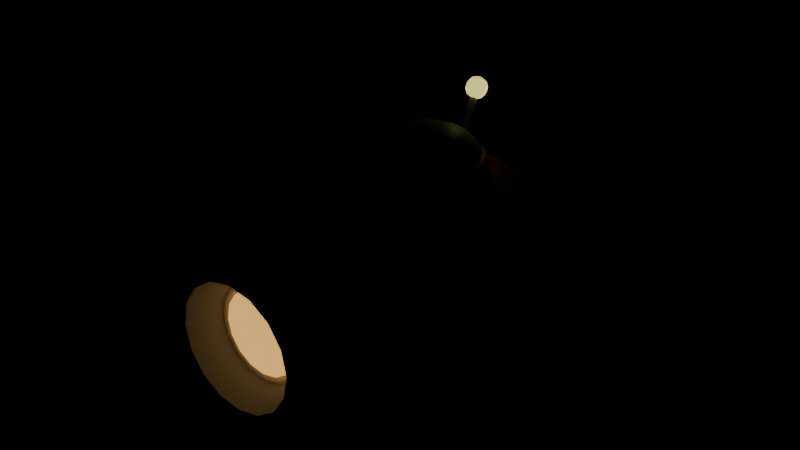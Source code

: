 # Source: nave.blend  (saved by Blender 5.2.45; exported with 4.5.12 LTS)
import bpy
from mathutils import Matrix  # noqa: F401  (used for matrix-valued properties, if any)

bpy.ops.wm.read_factory_settings(use_empty=True)
scene = bpy.context.scene
scene.name = 'Scene'

# ---- materials (node trees are filled in below, after node groups)
mat_crema = bpy.data.materials.new('Crema')
mat_crema.diffuse_color = (0.96, 0.92, 0.82, 1.0)
mat_rojo = bpy.data.materials.new('Rojo')
mat_rojo.diffuse_color = (0.9, 0.22, 0.16, 1.0)
mat_vidrio = bpy.data.materials.new('Vidrio')
mat_vidrio.diffuse_color = (0.3, 0.85, 0.88, 1.0)
mat_metal = bpy.data.materials.new('Metal')
mat_metal.diffuse_color = (0.36, 0.38, 0.44, 1.0)
mat_foco = bpy.data.materials.new('Foco')
mat_foco.diffuse_color = (1.0, 0.86, 0.25, 1.0)
mat_fuego = bpy.data.materials.new('Fuego')
mat_fuego.diffuse_color = (1.0, 0.55, 0.15, 1.0)

# ---- material node trees
mat_crema.use_nodes = True; mat_crema.node_tree.nodes.clear()
_N = mat_crema.node_tree.nodes; _L = mat_crema.node_tree.links
n0 = _N.new('ShaderNodeBsdfPrincipled'); n0.name = 'Principled BSDF'; n0.location = (-200, 100)
n0.inputs[0].default_value = (0.96, 0.92, 0.82, 1.0)
n0.inputs[10].default_value = 0.005
n1 = _N.new('ShaderNodeOutputMaterial'); n1.name = 'Material Output'; n1.location = (200, 100)
_L.new(n0.outputs[0], n1.inputs[0])
n1.is_active_output = True
mat_rojo.use_nodes = True; mat_rojo.node_tree.nodes.clear()
_N = mat_rojo.node_tree.nodes; _L = mat_rojo.node_tree.links
n0 = _N.new('ShaderNodeBsdfPrincipled'); n0.name = 'Principled BSDF'; n0.location = (-200, 100)
n0.inputs[0].default_value = (0.9, 0.22, 0.16, 1.0)
n0.inputs[10].default_value = 0.005
n1 = _N.new('ShaderNodeOutputMaterial'); n1.name = 'Material Output'; n1.location = (200, 100)
_L.new(n0.outputs[0], n1.inputs[0])
n1.is_active_output = True
mat_vidrio.use_nodes = True; mat_vidrio.node_tree.nodes.clear()
_N = mat_vidrio.node_tree.nodes; _L = mat_vidrio.node_tree.links
n0 = _N.new('ShaderNodeBsdfPrincipled'); n0.name = 'Principled BSDF'; n0.location = (-200, 100)
n0.inputs[0].default_value = (0.3, 0.85, 0.88, 1.0)
n0.inputs[10].default_value = 0.005
n1 = _N.new('ShaderNodeOutputMaterial'); n1.name = 'Material Output'; n1.location = (200, 100)
_L.new(n0.outputs[0], n1.inputs[0])
n1.is_active_output = True
mat_metal.use_nodes = True; mat_metal.node_tree.nodes.clear()
_N = mat_metal.node_tree.nodes; _L = mat_metal.node_tree.links
n0 = _N.new('ShaderNodeBsdfPrincipled'); n0.name = 'Principled BSDF'; n0.location = (-200, 100)
n0.inputs[0].default_value = (0.36, 0.38, 0.44, 1.0)
n0.inputs[10].default_value = 0.005
n1 = _N.new('ShaderNodeOutputMaterial'); n1.name = 'Material Output'; n1.location = (200, 100)
_L.new(n0.outputs[0], n1.inputs[0])
n1.is_active_output = True
mat_foco.use_nodes = True; mat_foco.node_tree.nodes.clear()
_N = mat_foco.node_tree.nodes; _L = mat_foco.node_tree.links
n0 = _N.new('ShaderNodeBsdfPrincipled'); n0.name = 'Principled BSDF'; n0.location = (-200, 100)
n0.inputs[0].default_value = (1.0, 0.86, 0.25, 1.0)
n0.inputs[10].default_value = 0.005
n0.inputs[27].default_value = (1.0, 0.86, 0.25, 1.0)
n0.inputs[28].default_value = 1.0
n1 = _N.new('ShaderNodeOutputMaterial'); n1.name = 'Material Output'; n1.location = (200, 100)
_L.new(n0.outputs[0], n1.inputs[0])
n1.is_active_output = True
mat_fuego.use_nodes = True; mat_fuego.node_tree.nodes.clear()
_N = mat_fuego.node_tree.nodes; _L = mat_fuego.node_tree.links
n0 = _N.new('ShaderNodeBsdfPrincipled'); n0.name = 'Principled BSDF'; n0.location = (-200, 100)
n0.inputs[0].default_value = (1.0, 0.55, 0.15, 1.0)
n0.inputs[10].default_value = 0.005
n0.inputs[27].default_value = (1.0, 0.55, 0.15, 1.0)
n0.inputs[28].default_value = 1.0
n1 = _N.new('ShaderNodeOutputMaterial'); n1.name = 'Material Output'; n1.location = (200, 100)
_L.new(n0.outputs[0], n1.inputs[0])
n1.is_active_output = True

# ---- meshes
me_nave = bpy.data.meshes.new('Nave')
me_nave.from_pydata([(0.3, -0.95, 0.0), (0.2898, -0.95, 0.07765), (0.2598, -0.95, 0.15), (0.2121, -0.95, 0.2121), (0.15, -0.95, 0.2598), (0.07765, -0.95, 0.2898), (1.837e-17, -0.95, 0.3), (-0.07765, -0.95, 0.2898), (-0.15, -0.95, 0.2598), (-0.2121, -0.95, 0.2121), (-0.2598, -0.95, 0.15), (-0.2898, -0.95, 0.07765), (-0.3, -0.95, 3.674e-17), (-0.2898, -0.95, -0.07765), (-0.2598, -0.95, -0.15), (-0.2121, -0.95, -0.2121), (-0.15, -0.95, -0.2598), (-0.07765, -0.95, -0.2898), (-5.511e-17, -0.95, -0.3), (0.07765, -0.95, -0.2898), (0.15, -0.95, -0.2598), (0.2121, -0.95, -0.2121), (0.2598, -0.95, -0.15), (0.2898, -0.95, -0.07765), (0.38, -0.92, 0.0), (0.3671, -0.92, 0.09835), (0.3291, -0.92, 0.19), (0.2687, -0.92, 0.2687), (0.19, -0.92, 0.3291), (0.09835, -0.92, 0.3671), (2.327e-17, -0.92, 0.38), (-0.09835, -0.92, 0.3671), (-0.19, -0.92, 0.3291), (-0.2687, -0.92, 0.2687), (-0.3291, -0.92, 0.19), (-0.3671, -0.92, 0.09835), (-0.38, -0.92, 4.654e-17), (-0.3671, -0.92, -0.09835), (-0.3291, -0.92, -0.19), (-0.2687, -0.92, -0.2687), (-0.19, -0.92, -0.3291), (-0.09835, -0.92, -0.3671), (-6.98e-17, -0.92, -0.38), (0.09835, -0.92, -0.3671), (0.19, -0.92, -0.3291), (0.2687, -0.92, -0.2687), (0.3291, -0.92, -0.19), (0.3671, -0.92, -0.09835), (0.46, -0.8, 0.0), (0.4443, -0.8, 0.1191), (0.3984, -0.8, 0.23), (0.3253, -0.8, 0.3253), (0.23, -0.8, 0.3984), (0.1191, -0.8, 0.4443), (2.817e-17, -0.8, 0.46), (-0.1191, -0.8, 0.4443), (-0.23, -0.8, 0.3984), (-0.3253, -0.8, 0.3253), (-0.3984, -0.8, 0.23), (-0.4443, -0.8, 0.1191), (-0.46, -0.8, 5.633e-17), (-0.4443, -0.8, -0.1191), (-0.3984, -0.8, -0.23), (-0.3253, -0.8, -0.3253), (-0.23, -0.8, -0.3984), (-0.1191, -0.8, -0.4443), (-8.45e-17, -0.8, -0.46), (0.1191, -0.8, -0.4443), (0.23, -0.8, -0.3984), (0.3253, -0.8, -0.3253), (0.3984, -0.8, -0.23), (0.4443, -0.8, -0.1191), (0.52, -0.6, 0.0), (0.5023, -0.6, 0.1346), (0.4503, -0.6, 0.26), (0.3677, -0.6, 0.3677), (0.26, -0.6, 0.4503), (0.1346, -0.6, 0.5023), (3.184e-17, -0.6, 0.52), (-0.1346, -0.6, 0.5023), (-0.26, -0.6, 0.4503), (-0.3677, -0.6, 0.3677), (-0.4503, -0.6, 0.26), (-0.5023, -0.6, 0.1346), (-0.52, -0.6, 6.368e-17), (-0.5023, -0.6, -0.1346), (-0.4503, -0.6, -0.26), (-0.3677, -0.6, -0.3677), (-0.26, -0.6, -0.4503), (-0.1346, -0.6, -0.5023), (-9.552e-17, -0.6, -0.52), (0.1346, -0.6, -0.5023), (0.26, -0.6, -0.4503), (0.3677, -0.6, -0.3677), (0.4503, -0.6, -0.26), (0.5023, -0.6, -0.1346), (0.54, -0.4, 0.0), (0.5216, -0.4, 0.1398), (0.4677, -0.4, 0.27), (0.3818, -0.4, 0.3818), (0.27, -0.4, 0.4677), (0.1398, -0.4, 0.5216), (3.307e-17, -0.4, 0.54), (-0.1398, -0.4, 0.5216), (-0.27, -0.4, 0.4677), (-0.3818, -0.4, 0.3818), (-0.4677, -0.4, 0.27), (-0.5216, -0.4, 0.1398), (-0.54, -0.4, 6.613e-17), (-0.5216, -0.4, -0.1398), (-0.4677, -0.4, -0.27), (-0.3818, -0.4, -0.3818), (-0.27, -0.4, -0.4677), (-0.1398, -0.4, -0.5216), (-9.92e-17, -0.4, -0.54), (0.1398, -0.4, -0.5216), (0.27, -0.4, -0.4677), (0.3818, -0.4, -0.3818), (0.4677, -0.4, -0.27), (0.5216, -0.4, -0.1398), (0.53, -0.2, 0.0), (0.5119, -0.2, 0.1372), (0.459, -0.2, 0.265), (0.3748, -0.2, 0.3748), (0.265, -0.2, 0.459), (0.1372, -0.2, 0.5119), (3.245e-17, -0.2, 0.53), (-0.1372, -0.2, 0.5119), (-0.265, -0.2, 0.459), (-0.3748, -0.2, 0.3748), (-0.459, -0.2, 0.265), (-0.5119, -0.2, 0.1372), (-0.53, -0.2, 6.491e-17), (-0.5119, -0.2, -0.1372), (-0.459, -0.2, -0.265), (-0.3748, -0.2, -0.3748), (-0.265, -0.2, -0.459), (-0.1372, -0.2, -0.5119), (-9.736e-17, -0.2, -0.53), (0.1372, -0.2, -0.5119), (0.265, -0.2, -0.459), (0.3748, -0.2, -0.3748), (0.459, -0.2, -0.265), (0.5119, -0.2, -0.1372), (0.5, 0.0, 0.0), (0.483, 0.0, 0.1294), (0.433, 0.0, 0.25), (0.3536, 0.0, 0.3536), (0.25, 0.0, 0.433), (0.1294, 0.0, 0.483), (3.062e-17, 0.0, 0.5), (-0.1294, 0.0, 0.483), (-0.25, 0.0, 0.433), (-0.3536, 0.0, 0.3536), (-0.433, 0.0, 0.25), (-0.483, 0.0, 0.1294), (-0.5, 0.0, 6.123e-17), (-0.483, 0.0, -0.1294), (-0.433, 0.0, -0.25), (-0.3536, 0.0, -0.3536), (-0.25, 0.0, -0.433), (-0.1294, 0.0, -0.483), (-9.185e-17, 0.0, -0.5), (0.1294, 0.0, -0.483), (0.25, 0.0, -0.433), (0.3536, 0.0, -0.3536), (0.433, 0.0, -0.25), (0.483, 0.0, -0.1294), (0.46, 0.2, 0.0), (0.4443, 0.2, 0.1191), (0.3984, 0.2, 0.23), (0.3253, 0.2, 0.3253), (0.23, 0.2, 0.3984), (0.1191, 0.2, 0.4443), (2.817e-17, 0.2, 0.46), (-0.1191, 0.2, 0.4443), (-0.23, 0.2, 0.3984), (-0.3253, 0.2, 0.3253), (-0.3984, 0.2, 0.23), (-0.4443, 0.2, 0.1191), (-0.46, 0.2, 5.633e-17), (-0.4443, 0.2, -0.1191), (-0.3984, 0.2, -0.23), (-0.3253, 0.2, -0.3253), (-0.23, 0.2, -0.3984), (-0.1191, 0.2, -0.4443), (-8.45e-17, 0.2, -0.46), (0.1191, 0.2, -0.4443), (0.23, 0.2, -0.3984), (0.3253, 0.2, -0.3253), (0.3984, 0.2, -0.23), (0.4443, 0.2, -0.1191), (0.4, 0.38, 0.0), (0.3864, 0.38, 0.1035), (0.3464, 0.38, 0.2), (0.2828, 0.38, 0.2828), (0.2, 0.38, 0.3464), (0.1035, 0.38, 0.3864), (2.449e-17, 0.38, 0.4), (-0.1035, 0.38, 0.3864), (-0.2, 0.38, 0.3464), (-0.2828, 0.38, 0.2828), (-0.3464, 0.38, 0.2), (-0.3864, 0.38, 0.1035), (-0.4, 0.38, 4.899e-17), (-0.3864, 0.38, -0.1035), (-0.3464, 0.38, -0.2), (-0.2828, 0.38, -0.2828), (-0.2, 0.38, -0.3464), (-0.1035, 0.38, -0.3864), (-7.348e-17, 0.38, -0.4), (0.1035, 0.38, -0.3864), (0.2, 0.38, -0.3464), (0.2828, 0.38, -0.2828), (0.3464, 0.38, -0.2), (0.3864, 0.38, -0.1035), (0.32, 0.55, 0.0), (0.3091, 0.55, 0.08282), (0.2771, 0.55, 0.16), (0.2263, 0.55, 0.2263), (0.16, 0.55, 0.2771), (0.08282, 0.55, 0.3091), (1.959e-17, 0.55, 0.32), (-0.08282, 0.55, 0.3091), (-0.16, 0.55, 0.2771), (-0.2263, 0.55, 0.2263), (-0.2771, 0.55, 0.16), (-0.3091, 0.55, 0.08282), (-0.32, 0.55, 3.919e-17), (-0.3091, 0.55, -0.08282), (-0.2771, 0.55, -0.16), (-0.2263, 0.55, -0.2263), (-0.16, 0.55, -0.2771), (-0.08282, 0.55, -0.3091), (-5.878e-17, 0.55, -0.32), (0.08282, 0.55, -0.3091), (0.16, 0.55, -0.2771), (0.2263, 0.55, -0.2263), (0.2771, 0.55, -0.16), (0.3091, 0.55, -0.08282), (0.23, 0.7, 0.0), (0.2222, 0.7, 0.05953), (0.1992, 0.7, 0.115), (0.1626, 0.7, 0.1626), (0.115, 0.7, 0.1992), (0.05953, 0.7, 0.2222), (1.408e-17, 0.7, 0.23), (-0.05953, 0.7, 0.2222), (-0.115, 0.7, 0.1992), (-0.1626, 0.7, 0.1626), (-0.1992, 0.7, 0.115), (-0.2222, 0.7, 0.05953), (-0.23, 0.7, 2.817e-17), (-0.2222, 0.7, -0.05953), (-0.1992, 0.7, -0.115), (-0.1626, 0.7, -0.1626), (-0.115, 0.7, -0.1992), (-0.05953, 0.7, -0.2222), (-4.225e-17, 0.7, -0.23), (0.05953, 0.7, -0.2222), (0.115, 0.7, -0.1992), (0.1626, 0.7, -0.1626), (0.1992, 0.7, -0.115), (0.2222, 0.7, -0.05953), (0.14, 0.82, 0.0), (0.1352, 0.82, 0.03623), (0.1212, 0.82, 0.07), (0.09899, 0.82, 0.09899), (0.07, 0.82, 0.1212), (0.03623, 0.82, 0.1352), (8.573e-18, 0.82, 0.14), (-0.03623, 0.82, 0.1352), (-0.07, 0.82, 0.1212), (-0.09899, 0.82, 0.09899), (-0.1212, 0.82, 0.07), (-0.1352, 0.82, 0.03623), (-0.14, 0.82, 1.715e-17), (-0.1352, 0.82, -0.03623), (-0.1212, 0.82, -0.07), (-0.09899, 0.82, -0.09899), (-0.07, 0.82, -0.1212), (-0.03623, 0.82, -0.1352), (-2.572e-17, 0.82, -0.14), (0.03623, 0.82, -0.1352), (0.07, 0.82, -0.1212), (0.09899, 0.82, -0.09899), (0.1212, 0.82, -0.07), (0.1352, 0.82, -0.03623), (0.06, 0.92, 0.0), (0.05796, 0.92, 0.01553), (0.05196, 0.92, 0.03), (0.04243, 0.92, 0.04243), (0.03, 0.92, 0.05196), (0.01553, 0.92, 0.05796), (3.674e-18, 0.92, 0.06), (-0.01553, 0.92, 0.05796), (-0.03, 0.92, 0.05196), (-0.04243, 0.92, 0.04243), (-0.05196, 0.92, 0.03), (-0.05796, 0.92, 0.01553), (-0.06, 0.92, 7.348e-18), (-0.05796, 0.92, -0.01553), (-0.05196, 0.92, -0.03), (-0.04243, 0.92, -0.04243), (-0.03, 0.92, -0.05196), (-0.01553, 0.92, -0.05796), (-1.102e-17, 0.92, -0.06), (0.01553, 0.92, -0.05796), (0.03, 0.92, -0.05196), (0.04243, 0.92, -0.04243), (0.05196, 0.92, -0.03), (0.05796, 0.92, -0.01553), (0.0, 0.97, 0.0), (0.0, -0.95, 0.0), (0.0, 0.1, 0.6), (-0.07803, 0.3401, 0.4503), (-0.08884, 0.3734, 0.4503), (0.0, 0.3772, 0.4765), (0.0, 0.4, 0.4), (0.0, 0.3772, 0.3235), (-0.09425, 0.3901, 0.42), (0.0, 0.2148, 0.2152), (0.0, 0.1, 0.2), (1.76e-17, 0.3875, 0.3897), (0.03954, 0.2061, 0.5848), (0.07306, 0.296, 0.5414), (0.09546, 0.3561, 0.4765), (0.1033, 0.3772, 0.4), (0.09546, 0.3561, 0.3235), (0.07306, 0.296, 0.2586), (0.03954, 0.2061, 0.2152), (1.546e-17, 0.3525, 0.3897), (1.439e-17, 0.335, 0.42), (0.07306, 0.1812, 0.5848), (0.135, 0.25, 0.5414), (0.1764, 0.296, 0.4765), (0.1909, 0.3121, 0.4), (0.1764, 0.296, 0.3235), (0.135, 0.25, 0.2586), (0.07306, 0.1812, 0.2152), (1.546e-17, 0.3525, 0.4503), (1.76e-17, 0.3875, 0.4503), (0.09546, 0.1439, 0.5848), (0.1764, 0.1812, 0.5414), (0.2305, 0.2061, 0.4765), (0.2494, 0.2148, 0.4), (0.2305, 0.2061, 0.3235), (0.1764, 0.1812, 0.2586), (0.09546, 0.1439, 0.2152), (1.868e-17, 0.405, 0.42), (0.08884, 0.3734, 0.3897), (0.1033, 0.1, 0.5848), (0.1909, 0.1, 0.5414), (0.2494, 0.1, 0.4765), (0.27, 0.1, 0.4), (0.2494, 0.1, 0.3235), (0.1909, 0.1, 0.2586), (0.1033, 0.1, 0.2152), (0.07803, 0.3401, 0.3897), (0.07262, 0.3235, 0.42), (0.09546, 0.05607, 0.5848), (0.1764, 0.01882, 0.5414), (0.2305, -0.006066, 0.4765), (0.2494, -0.01481, 0.4), (0.2305, -0.006066, 0.3235), (0.1764, 0.01882, 0.2586), (0.09546, 0.05607, 0.2152), (0.07803, 0.3401, 0.4503), (0.08884, 0.3734, 0.4503), (0.07306, 0.01882, 0.5848), (0.135, -0.05, 0.5414), (0.1764, -0.09598, 0.4765), (0.1909, -0.1121, 0.4), (0.1764, -0.09598, 0.3235), (0.135, -0.05, 0.2586), (0.07306, 0.01882, 0.2152), (0.09425, 0.3901, 0.42), (0.169, 0.3326, 0.3897), (0.03954, -0.006066, 0.5848), (0.07306, -0.09598, 0.5414), (0.09546, -0.1561, 0.4765), (0.1033, -0.1772, 0.4), (0.09546, -0.1561, 0.3235), (0.07306, -0.09598, 0.2586), (0.03954, -0.006066, 0.2152), (0.1484, 0.3043, 0.3897), (0.1381, 0.2901, 0.42), (-3.219e-08, -0.01481, 0.5848), (-6.035e-08, -0.1121, 0.5414), (-6.437e-08, -0.1772, 0.4765), (-9.656e-08, -0.2, 0.4), (-6.437e-08, -0.1772, 0.3235), (-6.035e-08, -0.1121, 0.2586), (-3.219e-08, -0.01481, 0.2152), (0.1484, 0.3043, 0.4503), (0.169, 0.3326, 0.4503), (-0.03954, -0.006066, 0.5848), (-0.07306, -0.09598, 0.5414), (-0.09546, -0.1561, 0.4765), (-0.1033, -0.1772, 0.4), (-0.09546, -0.1561, 0.3235), (-0.07306, -0.09598, 0.2586), (-0.03954, -0.006066, 0.2152), (0.1793, 0.3468, 0.42), (0.2326, 0.269, 0.3897), (-0.07306, 0.01882, 0.5848), (-0.135, -0.05, 0.5414), (-0.1764, -0.09598, 0.4765), (-0.1909, -0.1121, 0.4), (-0.1764, -0.09598, 0.3235), (-0.135, -0.05, 0.2586), (-0.07306, 0.01882, 0.2152), (0.2043, 0.2484, 0.3897), (0.1901, 0.2381, 0.42), (-0.09546, 0.05607, 0.5848), (-0.1764, 0.01882, 0.5414), (-0.2305, -0.006066, 0.4765), (-0.2494, -0.0148, 0.4), (-0.2305, -0.006066, 0.3235), (-0.1764, 0.01882, 0.2586), (-0.09546, 0.05607, 0.2152), (0.2043, 0.2484, 0.4503), (0.2326, 0.269, 0.4503), (-0.1033, 0.1, 0.5848), (-0.1909, 0.1, 0.5414), (-0.2494, 0.1, 0.4765), (-0.27, 0.1, 0.4), (-0.2494, 0.1, 0.3235), (-0.1909, 0.1, 0.2586), (-0.1033, 0.1, 0.2152), (0.2468, 0.2793, 0.42), (0.2734, 0.1888, 0.3897), (-0.09546, 0.1439, 0.5848), (-0.1764, 0.1812, 0.5414), (-0.2305, 0.2061, 0.4765), (-0.2494, 0.2148, 0.4), (-0.2305, 0.2061, 0.3235), (-0.1764, 0.1812, 0.2586), (-0.09546, 0.1439, 0.2152), (0.2401, 0.178, 0.3897), (0.2235, 0.1726, 0.42), (-0.07306, 0.1812, 0.5848), (-0.135, 0.25, 0.5414), (-0.1764, 0.296, 0.4765), (-0.1909, 0.3121, 0.4), (-0.1764, 0.296, 0.3235), (-0.135, 0.25, 0.2586), (-0.07306, 0.1812, 0.2152), (0.2401, 0.178, 0.4503), (0.2734, 0.1888, 0.4503), (-0.03954, 0.2061, 0.5848), (-0.07306, 0.296, 0.5414), (-0.09546, 0.3561, 0.4765), (-0.1033, 0.3772, 0.4), (-0.09546, 0.3561, 0.3235), (-0.07306, 0.296, 0.2586), (-0.03954, 0.2061, 0.2152), (0.2901, 0.1943, 0.42), (0.2875, 0.1, 0.3897), (6.437e-08, 0.2148, 0.5848), (1.207e-07, 0.3121, 0.5414), (0.2525, 0.1, 0.3897), (0.235, 0.1, 0.42), (0.2525, 0.1, 0.4503), (1.207e-07, 0.3121, 0.2586), (0.2875, 0.1, 0.4503), (0.305, 0.1, 0.42), (-0.07262, 0.3235, 0.42), (-0.07803, 0.3401, 0.3897), (-0.08884, 0.3734, 0.3897), (-0.1793, 0.3468, 0.42), (-0.169, 0.3326, 0.4503), (-0.1484, 0.3043, 0.4503), (-0.1381, 0.2901, 0.42), (-0.1484, 0.3043, 0.3897), (-0.169, 0.3326, 0.3897), (-0.2468, 0.2793, 0.42), (-0.2326, 0.269, 0.4503), (-0.2043, 0.2484, 0.4503), (-0.1901, 0.2381, 0.42), (-0.2043, 0.2484, 0.3897), (-0.2326, 0.269, 0.3897), (-0.2901, 0.1943, 0.42), (-0.2734, 0.1888, 0.4503), (-0.2401, 0.178, 0.4503), (-0.2235, 0.1726, 0.42), (-0.2401, 0.178, 0.3897), (-0.2734, 0.1888, 0.3897), (-0.305, 0.1, 0.42), (-0.2875, 0.1, 0.4503), (-0.2525, 0.1, 0.4503), (-0.235, 0.1, 0.42), (-0.2525, 0.1, 0.3897), (-0.2875, 0.1, 0.3897), (-0.2901, 0.00575, 0.42), (-0.2734, 0.01116, 0.4503), (-0.2401, 0.02197, 0.4503), (-0.2235, 0.02738, 0.42), (-0.2401, 0.02197, 0.3897), (-0.2734, 0.01116, 0.3897), (-0.2468, -0.07927, 0.42), (-0.2326, -0.06899, 0.4503), (-0.2043, -0.04842, 0.4503), (-0.1901, -0.03813, 0.42), (-0.2043, -0.04842, 0.3897), (-0.2326, -0.06899, 0.3897), (-0.1793, -0.1468, 0.42), (-0.169, -0.1326, 0.4503), (-0.1484, -0.1043, 0.4503), (-0.1381, -0.09012, 0.42), (-0.1484, -0.1043, 0.3897), (-0.169, -0.1326, 0.3897), (-0.09425, -0.1901, 0.42), (-0.08884, -0.1734, 0.4503), (-0.07803, -0.1401, 0.4503), (-0.07262, -0.1235, 0.42), (-0.07803, -0.1401, 0.3897), (-0.08884, -0.1734, 0.3897), (-5.603e-17, -0.205, 0.42), (-5.281e-17, -0.1875, 0.4503), (-4.638e-17, -0.1525, 0.4503), (-4.317e-17, -0.135, 0.42), (-4.638e-17, -0.1525, 0.3897), (-5.281e-17, -0.1875, 0.3897), (0.09425, -0.1901, 0.42), (0.08884, -0.1734, 0.4503), (0.07803, -0.1401, 0.4503), (0.07262, -0.1235, 0.42), (0.07803, -0.1401, 0.3897), (0.08884, -0.1734, 0.3897), (0.1793, -0.1468, 0.42), (0.169, -0.1326, 0.4503), (0.1484, -0.1043, 0.4503), (0.1381, -0.09012, 0.42), (0.1484, -0.1043, 0.3897), (0.169, -0.1326, 0.3897), (0.2468, -0.07927, 0.42), (0.2326, -0.06899, 0.4503), (0.2043, -0.04842, 0.4503), (0.1901, -0.03813, 0.42), (0.2043, -0.04842, 0.3897), (0.2326, -0.06899, 0.3897), (0.2901, 0.00575, 0.42), (0.2734, 0.01116, 0.4503), (0.2401, 0.02197, 0.4503), (0.2235, 0.02738, 0.42), (0.2401, 0.02197, 0.3897), (0.2734, 0.01116, 0.3897), (0.42, -0.75, -0.08), (0.42, 0.05, -0.08), (0.67, -0.15, -0.1425), (0.92, -0.55, -0.205), (0.97, -0.85, -0.2175), (0.82, -0.95, -0.18), (0.42, -0.75, -0.02), (0.42, 0.05, -0.02), (0.67, -0.15, -0.0825), (0.92, -0.55, -0.145), (0.97, -0.85, -0.1575), (0.82, -0.95, -0.12), (-0.82, -0.95, -0.18), (-0.97, -0.85, -0.2175), (-0.92, -0.55, -0.205), (-0.67, -0.15, -0.1425), (-0.42, 0.05, -0.08), (-0.42, -0.75, -0.08), (-0.82, -0.95, -0.12), (-0.97, -0.85, -0.1575), (-0.92, -0.55, -0.145), (-0.67, -0.15, -0.0825), (-0.42, 0.05, -0.02), (-0.42, -0.75, -0.02), (-0.03, -1.08, 0.8), (-0.03, -0.95, 0.85), (-0.03, -0.62, 0.6), (-0.03, -0.35, 0.4), (-0.03, -0.9, 0.4), (0.03, -1.08, 0.8), (0.03, -0.95, 0.85), (0.03, -0.62, 0.6), (0.03, -0.35, 0.4), (0.03, -0.9, 0.4), (0.0, 0.5175, 0.7176), (0.0, 0.49, 0.725), (0.0, 0.3687, 0.3674), (0.0, 0.5039, 0.6574), (0.01559, 0.3605, 0.3712), (0.01559, 0.4958, 0.6612), (0.01559, 0.3442, 0.3788), (0.01559, 0.4795, 0.6688), (0.0, 0.3361, 0.3826), (0.0, 0.4713, 0.6726), (-0.01559, 0.3442, 0.3788), (-0.01559, 0.4795, 0.6688), (-0.01559, 0.3605, 0.3712), (-0.01559, 0.4958, 0.6612), (-0.1414, -0.92, -0.1414), (0.0, 0.545, 0.67), (-0.1148, -1.14, -0.2772), (0.0, 0.5175, 0.6224), (0.0, 0.49, 0.615), (0.01945, 0.5094, 0.7176), (-0.07654, -0.92, -0.1848), (0.03368, 0.5237, 0.6975), (0.03889, 0.5289, 0.67), (0.03368, 0.5237, 0.6425), (0.01945, 0.5094, 0.6224), (0.0, -1.14, -0.3), (0.0275, 0.49, 0.7176), (0.0, -0.92, -0.2), (0.04763, 0.49, 0.6975), (0.055, 0.49, 0.67), (0.04763, 0.49, 0.6425), (0.0275, 0.49, 0.6224), (0.1148, -1.14, -0.2772), (0.01945, 0.4706, 0.7176), (0.07654, -0.92, -0.1848), (0.03368, 0.4563, 0.6975), (0.03889, 0.4511, 0.67), (0.03368, 0.4563, 0.6425), (0.01945, 0.4706, 0.6224), (0.2121, -1.14, -0.2121), (0.0, 0.4625, 0.7176), (0.1414, -0.92, -0.1414), (0.0, 0.4424, 0.6975), (0.0, 0.435, 0.67), (0.0, 0.4424, 0.6425), (0.0, 0.4625, 0.6224), (0.2772, -1.14, -0.1148), (-0.01945, 0.4706, 0.7176), (0.1848, -0.92, -0.07654), (-0.03368, 0.4563, 0.6975), (-0.03889, 0.4511, 0.67), (-0.03368, 0.4563, 0.6425), (-0.01945, 0.4706, 0.6224), (0.3, -1.14, 8.305e-09), (-0.0275, 0.49, 0.7176), (0.2, -0.92, -8.305e-09), (-0.04763, 0.49, 0.6975), (-0.055, 0.49, 0.67), (-0.04763, 0.49, 0.6425), (-0.0275, 0.49, 0.6224), (0.2772, -1.14, 0.1148), (-0.01945, 0.5094, 0.7176), (0.1848, -0.92, 0.07654), (-0.03368, 0.5237, 0.6975), (-0.03889, 0.5289, 0.67), (-0.03368, 0.5237, 0.6425), (-0.01945, 0.5094, 0.6224), (0.2121, -1.14, 0.2121), (0.1414, -0.92, 0.1414), (0.1148, -1.14, 0.2772), (0.0, 0.5376, 0.6975), (0.07654, -0.92, 0.1848), (0.0, 0.5376, 0.6425), (0.0, -1.14, 0.3), (0.0, -0.92, 0.2), (-0.2121, -1.14, -0.2121), (-0.1848, -0.92, -0.07654), (-0.2772, -1.14, -0.1148), (-0.2, -0.92, -8.305e-09), (-0.3, -1.14, 8.305e-09), (-0.1848, -0.92, 0.07654), (-0.2772, -1.14, 0.1148), (-0.1414, -0.92, 0.1414), (-0.2121, -1.14, 0.2121), (-0.07654, -0.92, 0.1848), (-0.1148, -1.14, 0.2772), (0.2, -0.99, 0.0), (0.1848, -0.99, 0.07654), (0.1414, -0.99, 0.1414), (0.07654, -0.99, 0.1848), (1.225e-17, -0.99, 0.2), (-0.07654, -0.99, 0.1848), (-0.1414, -0.99, 0.1414), (-0.1848, -0.99, 0.07654), (-0.2, -0.99, 2.449e-17), (-0.1848, -0.99, -0.07654), (-0.1414, -0.99, -0.1414), (-0.07654, -0.99, -0.1848), (-3.674e-17, -0.99, -0.2), (0.07654, -0.99, -0.1848), (0.1414, -0.99, -0.1414), (0.1848, -0.99, -0.07654), (0.0, -0.99, 0.0)], [], [(0, 24, 25, 1), (1, 25, 26, 2), (2, 26, 27, 3), (3, 27, 28, 4), (4, 28, 29, 5), (5, 29, 30, 6), (6, 30, 31, 7), (7, 31, 32, 8), (8, 32, 33, 9), (9, 33, 34, 10), (10, 34, 35, 11), (11, 35, 36, 12), (12, 36, 37, 13), (13, 37, 38, 14), (14, 38, 39, 15), (15, 39, 40, 16), (16, 40, 41, 17), (17, 41, 42, 18), (18, 42, 43, 19), (19, 43, 44, 20), (20, 44, 45, 21), (21, 45, 46, 22), (22, 46, 47, 23), (23, 47, 24, 0), (24, 48, 49, 25), (25, 49, 50, 26), (26, 50, 51, 27), (27, 51, 52, 28), (28, 52, 53, 29), (29, 53, 54, 30), (30, 54, 55, 31), (31, 55, 56, 32), (32, 56, 57, 33), (33, 57, 58, 34), (34, 58, 59, 35), (35, 59, 60, 36), (36, 60, 61, 37), (37, 61, 62, 38), (38, 62, 63, 39), (39, 63, 64, 40), (40, 64, 65, 41), (41, 65, 66, 42), (42, 66, 67, 43), (43, 67, 68, 44), (44, 68, 69, 45), (45, 69, 70, 46), (46, 70, 71, 47), (47, 71, 48, 24), (48, 72, 73, 49), (49, 73, 74, 50), (50, 74, 75, 51), (51, 75, 76, 52), (52, 76, 77, 53), (53, 77, 78, 54), (54, 78, 79, 55), (55, 79, 80, 56), (56, 80, 81, 57), (57, 81, 82, 58), (58, 82, 83, 59), (59, 83, 84, 60), (60, 84, 85, 61), (61, 85, 86, 62), (62, 86, 87, 63), (63, 87, 88, 64), (64, 88, 89, 65), (65, 89, 90, 66), (66, 90, 91, 67), (67, 91, 92, 68), (68, 92, 93, 69), (69, 93, 94, 70), (70, 94, 95, 71), (71, 95, 72, 48), (72, 96, 97, 73), (73, 97, 98, 74), (74, 98, 99, 75), (75, 99, 100, 76), (76, 100, 101, 77), (77, 101, 102, 78), (78, 102, 103, 79), (79, 103, 104, 80), (80, 104, 105, 81), (81, 105, 106, 82), (82, 106, 107, 83), (83, 107, 108, 84), (84, 108, 109, 85), (85, 109, 110, 86), (86, 110, 111, 87), (87, 111, 112, 88), (88, 112, 113, 89), (89, 113, 114, 90), (90, 114, 115, 91), (91, 115, 116, 92), (92, 116, 117, 93), (93, 117, 118, 94), (94, 118, 119, 95), (95, 119, 96, 72), (96, 120, 121, 97), (97, 121, 122, 98), (98, 122, 123, 99), (99, 123, 124, 100), (100, 124, 125, 101), (101, 125, 126, 102), (102, 126, 127, 103), (103, 127, 128, 104), (104, 128, 129, 105), (105, 129, 130, 106), (106, 130, 131, 107), (107, 131, 132, 108), (108, 132, 133, 109), (109, 133, 134, 110), (110, 134, 135, 111), (111, 135, 136, 112), (112, 136, 137, 113), (113, 137, 138, 114), (114, 138, 139, 115), (115, 139, 140, 116), (116, 140, 141, 117), (117, 141, 142, 118), (118, 142, 143, 119), (119, 143, 120, 96), (120, 144, 145, 121), (121, 145, 146, 122), (122, 146, 147, 123), (123, 147, 148, 124), (124, 148, 149, 125), (125, 149, 150, 126), (126, 150, 151, 127), (127, 151, 152, 128), (128, 152, 153, 129), (129, 153, 154, 130), (130, 154, 155, 131), (131, 155, 156, 132), (132, 156, 157, 133), (133, 157, 158, 134), (134, 158, 159, 135), (135, 159, 160, 136), (136, 160, 161, 137), (137, 161, 162, 138), (138, 162, 163, 139), (139, 163, 164, 140), (140, 164, 165, 141), (141, 165, 166, 142), (142, 166, 167, 143), (143, 167, 144, 120), (144, 168, 169, 145), (145, 169, 170, 146), (146, 170, 171, 147), (147, 171, 172, 148), (148, 172, 173, 149), (149, 173, 174, 150), (150, 174, 175, 151), (151, 175, 176, 152), (152, 176, 177, 153), (153, 177, 178, 154), (154, 178, 179, 155), (155, 179, 180, 156), (156, 180, 181, 157), (157, 181, 182, 158), (158, 182, 183, 159), (159, 183, 184, 160), (160, 184, 185, 161), (161, 185, 186, 162), (162, 186, 187, 163), (163, 187, 188, 164), (164, 188, 189, 165), (165, 189, 190, 166), (166, 190, 191, 167), (167, 191, 168, 144), (168, 192, 193, 169), (169, 193, 194, 170), (170, 194, 195, 171), (171, 195, 196, 172), (172, 196, 197, 173), (173, 197, 198, 174), (174, 198, 199, 175), (175, 199, 200, 176), (176, 200, 201, 177), (177, 201, 202, 178), (178, 202, 203, 179), (179, 203, 204, 180), (180, 204, 205, 181), (181, 205, 206, 182), (182, 206, 207, 183), (183, 207, 208, 184), (184, 208, 209, 185), (185, 209, 210, 186), (186, 210, 211, 187), (187, 211, 212, 188), (188, 212, 213, 189), (189, 213, 214, 190), (190, 214, 215, 191), (191, 215, 192, 168), (192, 216, 217, 193), (193, 217, 218, 194), (194, 218, 219, 195), (195, 219, 220, 196), (196, 220, 221, 197), (197, 221, 222, 198), (198, 222, 223, 199), (199, 223, 224, 200), (200, 224, 225, 201), (201, 225, 226, 202), (202, 226, 227, 203), (203, 227, 228, 204), (204, 228, 229, 205), (205, 229, 230, 206), (206, 230, 231, 207), (207, 231, 232, 208), (208, 232, 233, 209), (209, 233, 234, 210), (210, 234, 235, 211), (211, 235, 236, 212), (212, 236, 237, 213), (213, 237, 238, 214), (214, 238, 239, 215), (215, 239, 216, 192), (216, 240, 241, 217), (217, 241, 242, 218), (218, 242, 243, 219), (219, 243, 244, 220), (220, 244, 245, 221), (221, 245, 246, 222), (222, 246, 247, 223), (223, 247, 248, 224), (224, 248, 249, 225), (225, 249, 250, 226), (226, 250, 251, 227), (227, 251, 252, 228), (228, 252, 253, 229), (229, 253, 254, 230), (230, 254, 255, 231), (231, 255, 256, 232), (232, 256, 257, 233), (233, 257, 258, 234), (234, 258, 259, 235), (235, 259, 260, 236), (236, 260, 261, 237), (237, 261, 262, 238), (238, 262, 263, 239), (239, 263, 240, 216), (240, 264, 265, 241), (241, 265, 266, 242), (242, 266, 267, 243), (243, 267, 268, 244), (244, 268, 269, 245), (245, 269, 270, 246), (246, 270, 271, 247), (247, 271, 272, 248), (248, 272, 273, 249), (249, 273, 274, 250), (250, 274, 275, 251), (251, 275, 276, 252), (252, 276, 277, 253), (253, 277, 278, 254), (254, 278, 279, 255), (255, 279, 280, 256), (256, 280, 281, 257), (257, 281, 282, 258), (258, 282, 283, 259), (259, 283, 284, 260), (260, 284, 285, 261), (261, 285, 286, 262), (262, 286, 287, 263), (263, 287, 264, 240), (264, 288, 289, 265), (265, 289, 290, 266), (266, 290, 291, 267), (267, 291, 292, 268), (268, 292, 293, 269), (269, 293, 294, 270), (270, 294, 295, 271), (271, 295, 296, 272), (272, 296, 297, 273), (273, 297, 298, 274), (274, 298, 299, 275), (275, 299, 300, 276), (276, 300, 301, 277), (277, 301, 302, 278), (278, 302, 303, 279), (279, 303, 304, 280), (280, 304, 305, 281), (281, 305, 306, 282), (282, 306, 307, 283), (283, 307, 308, 284), (284, 308, 309, 285), (285, 309, 310, 286), (286, 310, 311, 287), (287, 311, 288, 264), (288, 312, 289), (289, 312, 290), (290, 312, 291), (291, 312, 292), (292, 312, 293), (293, 312, 294), (294, 312, 295), (295, 312, 296), (296, 312, 297), (297, 312, 298), (298, 312, 299), (299, 312, 300), (300, 312, 301), (301, 312, 302), (302, 312, 303), (303, 312, 304), (304, 312, 305), (305, 312, 306), (306, 312, 307), (307, 312, 308), (308, 312, 309), (309, 312, 310), (310, 312, 311), (311, 312, 288), (0, 1, 313), (1, 2, 313), (2, 3, 313), (3, 4, 313), (4, 5, 313), (5, 6, 313), (6, 7, 313), (7, 8, 313), (8, 9, 313), (9, 10, 313), (10, 11, 313), (11, 12, 313), (12, 13, 313), (13, 14, 313), (14, 15, 313), (15, 16, 313), (16, 17, 313), (17, 18, 313), (18, 19, 313), (19, 20, 313), (20, 21, 313), (21, 22, 313), (22, 23, 313), (23, 0, 313), (319, 318, 327, 328), (317, 460, 325, 326), (459, 314, 324), (322, 321, 330), (464, 319, 328, 329), (318, 317, 326, 327), (460, 459, 324, 325), (321, 464, 329, 330), (322, 330, 339), (329, 328, 337, 338), (327, 326, 335, 336), (325, 324, 333, 334), (330, 329, 338, 339), (328, 327, 336, 337), (326, 325, 334, 335), (324, 314, 333), (334, 333, 342, 343), (339, 338, 347, 348), (337, 336, 345, 346), (335, 334, 343, 344), (333, 314, 342), (322, 339, 348), (338, 337, 346, 347), (336, 335, 344, 345), (348, 347, 356, 357), (346, 345, 354, 355), (344, 343, 352, 353), (342, 314, 351), (322, 348, 357), (347, 346, 355, 356), (345, 344, 353, 354), (343, 342, 351, 352), (351, 314, 360), (322, 357, 366), (356, 355, 364, 365), (354, 353, 362, 363), (352, 351, 360, 361), (357, 356, 365, 366), (355, 354, 363, 364), (353, 352, 361, 362), (365, 364, 373, 374), (363, 362, 371, 372), (361, 360, 369, 370), (366, 365, 374, 375), (364, 363, 372, 373), (362, 361, 370, 371), (360, 314, 369), (322, 366, 375), (375, 374, 383, 384), (373, 372, 381, 382), (371, 370, 379, 380), (369, 314, 378), (322, 375, 384), (374, 373, 382, 383), (372, 371, 380, 381), (370, 369, 378, 379), (382, 381, 390, 391), (380, 379, 388, 389), (378, 314, 387), (322, 384, 393), (383, 382, 391, 392), (381, 380, 389, 390), (379, 378, 387, 388), (384, 383, 392, 393), (322, 393, 402), (392, 391, 400, 401), (390, 389, 398, 399), (388, 387, 396, 397), (393, 392, 401, 402), (391, 390, 399, 400), (389, 388, 397, 398), (387, 314, 396), (399, 398, 407, 408), (397, 396, 405, 406), (402, 401, 410, 411), (400, 399, 408, 409), (398, 397, 406, 407), (396, 314, 405), (322, 402, 411), (401, 400, 409, 410), (411, 410, 419, 420), (409, 408, 417, 418), (407, 406, 415, 416), (405, 314, 414), (322, 411, 420), (410, 409, 418, 419), (408, 407, 416, 417), (406, 405, 414, 415), (416, 415, 424, 425), (414, 314, 423), (322, 420, 429), (419, 418, 427, 428), (417, 416, 425, 426), (415, 414, 423, 424), (420, 419, 428, 429), (418, 417, 426, 427), (322, 429, 438), (428, 427, 436, 437), (426, 425, 434, 435), (424, 423, 432, 433), (429, 428, 437, 438), (427, 426, 435, 436), (425, 424, 433, 434), (423, 314, 432), (433, 432, 441, 442), (438, 437, 446, 447), (436, 435, 444, 445), (434, 433, 442, 443), (432, 314, 441), (322, 438, 447), (437, 436, 445, 446), (435, 434, 443, 444), (447, 446, 455, 456), (445, 444, 453, 454), (443, 442, 451, 452), (441, 314, 450), (322, 447, 456), (446, 445, 454, 455), (444, 443, 452, 453), (442, 441, 450, 451), (450, 314, 459), (322, 456, 321), (455, 454, 319, 464), (453, 452, 317, 318), (451, 450, 459, 460), (456, 455, 464, 321), (454, 453, 318, 319), (452, 451, 460, 317), (466, 457, 449, 465), (465, 449, 448, 463), (463, 448, 440, 462), (462, 440, 439, 461), (461, 439, 431, 458), (458, 431, 457, 466), (457, 430, 422, 449), (449, 422, 421, 448), (448, 421, 413, 440), (440, 413, 412, 439), (439, 412, 404, 431), (431, 404, 430, 457), (430, 403, 395, 422), (422, 395, 394, 421), (421, 394, 386, 413), (413, 386, 385, 412), (412, 385, 377, 404), (404, 377, 403, 430), (403, 376, 368, 395), (395, 368, 367, 394), (394, 367, 359, 386), (386, 359, 358, 385), (385, 358, 350, 377), (377, 350, 376, 403), (376, 349, 341, 368), (368, 341, 340, 367), (367, 340, 332, 359), (359, 332, 331, 358), (358, 331, 323, 350), (350, 323, 349, 376), (349, 320, 316, 341), (341, 316, 315, 340), (340, 315, 467, 332), (332, 467, 468, 331), (331, 468, 469, 323), (323, 469, 320, 349), (320, 470, 471, 316), (316, 471, 472, 315), (315, 472, 473, 467), (467, 473, 474, 468), (468, 474, 475, 469), (469, 475, 470, 320), (470, 476, 477, 471), (471, 477, 478, 472), (472, 478, 479, 473), (473, 479, 480, 474), (474, 480, 481, 475), (475, 481, 476, 470), (476, 482, 483, 477), (477, 483, 484, 478), (478, 484, 485, 479), (479, 485, 486, 480), (480, 486, 487, 481), (481, 487, 482, 476), (482, 488, 489, 483), (483, 489, 490, 484), (484, 490, 491, 485), (485, 491, 492, 486), (486, 492, 493, 487), (487, 493, 488, 482), (488, 494, 495, 489), (489, 495, 496, 490), (490, 496, 497, 491), (491, 497, 498, 492), (492, 498, 499, 493), (493, 499, 494, 488), (494, 500, 501, 495), (495, 501, 502, 496), (496, 502, 503, 497), (497, 503, 504, 498), (498, 504, 505, 499), (499, 505, 500, 494), (500, 506, 507, 501), (501, 507, 508, 502), (502, 508, 509, 503), (503, 509, 510, 504), (504, 510, 511, 505), (505, 511, 506, 500), (506, 512, 513, 507), (507, 513, 514, 508), (508, 514, 515, 509), (509, 515, 516, 510), (510, 516, 517, 511), (511, 517, 512, 506), (512, 518, 519, 513), (513, 519, 520, 514), (514, 520, 521, 515), (515, 521, 522, 516), (516, 522, 523, 517), (517, 523, 518, 512), (518, 524, 525, 519), (519, 525, 526, 520), (520, 526, 527, 521), (521, 527, 528, 522), (522, 528, 529, 523), (523, 529, 524, 518), (524, 530, 531, 525), (525, 531, 532, 526), (526, 532, 533, 527), (527, 533, 534, 528), (528, 534, 535, 529), (529, 535, 530, 524), (530, 536, 537, 531), (531, 537, 538, 532), (532, 538, 539, 533), (533, 539, 540, 534), (534, 540, 541, 535), (535, 541, 536, 530), (536, 542, 543, 537), (537, 543, 544, 538), (538, 544, 545, 539), (539, 545, 546, 540), (540, 546, 547, 541), (541, 547, 542, 536), (542, 466, 465, 543), (543, 465, 463, 544), (544, 463, 462, 545), (545, 462, 461, 546), (546, 461, 458, 547), (547, 458, 466, 542), (553, 548, 549, 550, 551, 552), (554, 559, 558, 557, 556, 555), (548, 554, 555, 549), (549, 555, 556, 550), (550, 556, 557, 551), (551, 557, 558, 552), (552, 558, 559, 553), (553, 559, 554, 548), (565, 560, 561, 562, 563, 564), (566, 571, 570, 569, 568, 567), (560, 566, 567, 561), (561, 567, 568, 562), (562, 568, 569, 563), (563, 569, 570, 564), (564, 570, 571, 565), (565, 571, 566, 560), (576, 572, 573, 574, 575), (577, 581, 580, 579, 578), (572, 577, 578, 573), (573, 578, 579, 574), (574, 579, 580, 575), (575, 580, 581, 576), (576, 581, 577, 572), (605, 604, 611, 612), (582, 583, 601), (584, 585, 587, 586), (601, 583, 608), (652, 582, 601, 603), (586, 587, 589, 588), (603, 601, 608, 610), (597, 652, 603, 604), (588, 589, 591, 590), (600, 606, 613), (599, 654, 605, 606), (590, 591, 593, 592), (587, 585, 595, 593, 591, 589), (654, 597, 604, 605), (592, 593, 595, 594), (604, 603, 610, 611), (600, 599, 606), (594, 595, 585, 584), (584, 586, 588, 590, 592, 594), (606, 605, 612, 613), (613, 612, 619, 620), (611, 610, 617, 618), (608, 583, 615), (600, 613, 620), (612, 611, 618, 619), (610, 608, 615, 617), (620, 619, 626, 627), (618, 617, 624, 625), (615, 583, 622), (600, 620, 627), (619, 618, 625, 626), (617, 615, 622, 624), (627, 626, 633, 634), (625, 624, 631, 632), (622, 583, 629), (600, 627, 634), (626, 625, 632, 633), (624, 622, 629, 631), (632, 631, 638, 639), (629, 583, 636), (600, 634, 641), (633, 632, 639, 640), (631, 629, 636, 638), (634, 633, 640, 641), (636, 583, 643), (600, 641, 648), (640, 639, 646, 647), (638, 636, 643, 645), (641, 640, 647, 648), (639, 638, 645, 646), (600, 648, 599), (647, 646, 597, 654), (645, 643, 582, 652), (648, 647, 654, 599), (646, 645, 652, 597), (643, 583, 582), (656, 653, 651, 655), (653, 650, 649, 651), (650, 644, 642, 649), (644, 637, 635, 642), (637, 630, 628, 635), (630, 623, 621, 628), (623, 616, 614, 621), (616, 609, 607, 614), (609, 602, 598, 607), (602, 596, 657, 598), (596, 658, 659, 657), (658, 660, 661, 659), (660, 662, 663, 661), (662, 664, 665, 663), (664, 666, 667, 665), (666, 656, 655, 667), (668, 669, 684), (669, 670, 684), (670, 671, 684), (671, 672, 684), (672, 673, 684), (673, 674, 684), (674, 675, 684), (675, 676, 684), (676, 677, 684), (677, 678, 684), (678, 679, 684), (679, 680, 684), (680, 681, 684), (681, 682, 684), (682, 683, 684), (683, 668, 684)])
me_nave.polygons.foreach_set('use_smooth', [1, 1, 1, 1, 1, 1, 1, 1, 1, 1, 1, 1, 1, 1, 1, 1, 1, 1, 1, 1, 1, 1, 1, 1, 1, 1, 1, 1, 1, 1, 1, 1, 1, 1, 1, 1, 1, 1, 1, 1, 1, 1, 1, 1, 1, 1, 1, 1, 1, 1, 1, 1, 1, 1, 1, 1, 1, 1, 1, 1, 1, 1, 1, 1, 1, 1, 1, 1, 1, 1, 1, 1, 1, 1, 1, 1, 1, 1, 1, 1, 1, 1, 1, 1, 1, 1, 1, 1, 1, 1, 1, 1, 1, 1, 1, 1, 1, 1, 1, 1, 1, 1, 1, 1, 1, 1, 1, 1, 1, 1, 1, 1, 1, 1, 1, 1, 1, 1, 1, 1, 1, 1, 1, 1, 1, 1, 1, 1, 1, 1, 1, 1, 1, 1, 1, 1, 1, 1, 1, 1, 1, 1, 1, 1, 1, 1, 1, 1, 1, 1, 1, 1, 1, 1, 1, 1, 1, 1, 1, 1, 1, 1, 1, 1, 1, 1, 1, 1, 1, 1, 1, 1, 1, 1, 1, 1, 1, 1, 1, 1, 1, 1, 1, 1, 1, 1, 1, 1, 1, 1, 1, 1, 1, 1, 1, 1, 1, 1, 1, 1, 1, 1, 1, 1, 1, 1, 1, 1, 1, 1, 1, 1, 1, 1, 1, 1, 1, 1, 1, 1, 1, 1, 1, 1, 1, 1, 1, 1, 1, 1, 1, 1, 1, 1, 1, 1, 1, 1, 1, 1, 1, 1, 1, 1, 1, 1, 1, 1, 1, 1, 1, 1, 1, 1, 1, 1, 1, 1, 1, 1, 1, 1, 1, 1, 1, 1, 1, 1, 1, 1, 1, 1, 1, 1, 1, 1, 1, 1, 1, 1, 1, 1, 1, 1, 1, 1, 1, 1, 1, 1, 1, 1, 1, 1, 1, 1, 1, 1, 1, 1, 1, 1, 1, 1, 1, 1, 1, 1, 1, 1, 1, 1, 1, 1, 1, 1, 1, 1, 1, 1, 1, 1, 1, 1, 1, 1, 1, 1, 1, 1, 1, 1, 1, 1, 1, 1, 1, 1, 1, 1, 1, 1, 1, 1, 1, 1, 1, 1, 1, 1, 1, 1, 1, 1, 1, 1, 1, 1, 1, 1, 1, 1, 1, 1, 1, 1, 1, 1, 1, 1, 1, 1, 1, 1, 1, 1, 1, 1, 1, 1, 1, 1, 1, 1, 1, 1, 1, 1, 1, 1, 1, 1, 1, 1, 1, 1, 1, 1, 1, 1, 1, 1, 1, 1, 1, 1, 1, 1, 1, 1, 1, 1, 1, 1, 1, 1, 1, 1, 1, 1, 1, 1, 1, 1, 1, 1, 1, 1, 1, 1, 1, 1, 1, 1, 1, 1, 1, 1, 1, 1, 1, 1, 1, 1, 1, 1, 1, 1, 1, 1, 1, 1, 1, 1, 1, 1, 1, 1, 1, 1, 1, 1, 1, 1, 1, 1, 1, 1, 1, 1, 1, 1, 1, 1, 1, 1, 1, 1, 1, 1, 1, 1, 1, 1, 1, 1, 1, 1, 1, 1, 1, 1, 1, 1, 1, 1, 1, 1, 1, 1, 1, 1, 1, 1, 1, 1, 1, 1, 1, 1, 1, 1, 1, 1, 1, 1, 1, 1, 1, 1, 1, 1, 1, 1, 1, 1, 1, 1, 1, 1, 1, 1, 1, 1, 1, 1, 1, 1, 1, 1, 1, 1, 1, 1, 1, 1, 1, 1, 1, 1, 1, 1, 1, 1, 1, 1, 1, 1, 1, 1, 1, 1, 1, 1, 1, 1, 1, 1, 1, 1, 1, 1, 1, 1, 1, 1, 1, 1, 1, 1, 1, 1, 1, 1, 0, 0, 0, 0, 0, 0, 0, 0, 0, 0, 0, 0, 0, 0, 0, 0, 0, 0, 0, 0, 0, 0, 0, 1, 1, 0, 1, 1, 0, 1, 1, 0, 1, 1, 0, 0, 1, 0, 1, 1, 0, 0, 1, 1, 1, 1, 1, 1, 1, 1, 1, 1, 1, 1, 1, 1, 1, 1, 1, 1, 1, 1, 1, 1, 1, 1, 1, 1, 1, 1, 1, 1, 1, 1, 1, 1, 1, 1, 1, 1, 1, 1, 1, 1, 1, 1, 1, 1, 1, 1, 1, 1, 1, 1, 1, 1, 1, 1, 1, 1, 1, 1, 1, 1, 1, 1, 1, 1, 1, 1, 1])
me_nave.polygons.foreach_set('material_index', [0, 0, 0, 0, 0, 0, 0, 0, 0, 0, 0, 0, 0, 0, 0, 0, 0, 0, 0, 0, 0, 0, 0, 0, 0, 0, 0, 0, 0, 0, 0, 0, 0, 0, 0, 0, 0, 0, 0, 0, 0, 0, 0, 0, 0, 0, 0, 0, 0, 0, 0, 0, 0, 0, 0, 0, 0, 0, 0, 0, 0, 0, 0, 0, 0, 0, 0, 0, 0, 0, 0, 0, 1, 1, 1, 1, 1, 1, 1, 1, 1, 1, 1, 1, 1, 1, 1, 1, 1, 1, 1, 1, 1, 1, 1, 1, 0, 0, 0, 0, 0, 0, 0, 0, 0, 0, 0, 0, 0, 0, 0, 0, 0, 0, 0, 0, 0, 0, 0, 0, 0, 0, 0, 0, 0, 0, 0, 0, 0, 0, 0, 0, 0, 0, 0, 0, 0, 0, 0, 0, 0, 0, 0, 0, 0, 0, 0, 0, 0, 0, 0, 0, 0, 0, 0, 0, 0, 0, 0, 0, 0, 0, 0, 0, 0, 0, 0, 0, 0, 0, 0, 0, 0, 0, 0, 0, 0, 0, 0, 0, 0, 0, 0, 0, 0, 0, 0, 0, 0, 0, 0, 0, 1, 1, 1, 1, 1, 1, 1, 1, 1, 1, 1, 1, 1, 1, 1, 1, 1, 1, 1, 1, 1, 1, 1, 1, 1, 1, 1, 1, 1, 1, 1, 1, 1, 1, 1, 1, 1, 1, 1, 1, 1, 1, 1, 1, 1, 1, 1, 1, 1, 1, 1, 1, 1, 1, 1, 1, 1, 1, 1, 1, 1, 1, 1, 1, 1, 1, 1, 1, 1, 1, 1, 1, 1, 1, 1, 1, 1, 1, 1, 1, 1, 1, 1, 1, 1, 1, 1, 1, 1, 1, 1, 1, 1, 1, 1, 1, 1, 1, 1, 1, 1, 1, 1, 1, 1, 1, 1, 1, 1, 1, 1, 1, 1, 1, 1, 1, 1, 1, 1, 1, 3, 3, 3, 3, 3, 3, 3, 3, 3, 3, 3, 3, 3, 3, 3, 3, 3, 3, 3, 3, 3, 3, 3, 3, 2, 2, 2, 2, 2, 2, 2, 2, 2, 2, 2, 2, 2, 2, 2, 2, 2, 2, 2, 2, 2, 2, 2, 2, 2, 2, 2, 2, 2, 2, 2, 2, 2, 2, 2, 2, 2, 2, 2, 2, 2, 2, 2, 2, 2, 2, 2, 2, 2, 2, 2, 2, 2, 2, 2, 2, 2, 2, 2, 2, 2, 2, 2, 2, 2, 2, 2, 2, 2, 2, 2, 2, 2, 2, 2, 2, 2, 2, 2, 2, 2, 2, 2, 2, 2, 2, 2, 2, 2, 2, 2, 2, 2, 2, 2, 2, 2, 2, 2, 2, 2, 2, 2, 2, 2, 2, 2, 2, 2, 2, 2, 2, 2, 2, 2, 2, 2, 2, 2, 2, 2, 2, 2, 2, 2, 2, 2, 2, 0, 0, 0, 0, 0, 0, 0, 0, 0, 0, 0, 0, 0, 0, 0, 0, 0, 0, 0, 0, 0, 0, 0, 0, 0, 0, 0, 0, 0, 0, 0, 0, 0, 0, 0, 0, 0, 0, 0, 0, 0, 0, 0, 0, 0, 0, 0, 0, 0, 0, 0, 0, 0, 0, 0, 0, 0, 0, 0, 0, 0, 0, 0, 0, 0, 0, 0, 0, 0, 0, 0, 0, 0, 0, 0, 0, 0, 0, 0, 0, 0, 0, 0, 0, 0, 0, 0, 0, 0, 0, 0, 0, 0, 0, 0, 0, 0, 0, 0, 0, 0, 0, 0, 0, 0, 0, 0, 0, 0, 0, 0, 0, 0, 0, 0, 0, 0, 0, 0, 0, 1, 1, 1, 1, 1, 1, 1, 1, 1, 1, 1, 1, 1, 1, 1, 1, 1, 1, 1, 1, 1, 1, 1, 4, 4, 3, 4, 4, 3, 4, 4, 3, 4, 4, 3, 3, 4, 3, 4, 4, 3, 3, 4, 4, 4, 4, 4, 4, 4, 4, 4, 4, 4, 4, 4, 4, 4, 4, 4, 4, 4, 4, 4, 4, 4, 4, 4, 4, 4, 4, 4, 4, 4, 4, 4, 4, 4, 4, 4, 3, 3, 3, 3, 3, 3, 3, 3, 3, 3, 3, 3, 3, 3, 3, 3, 5, 5, 5, 5, 5, 5, 5, 5, 5, 5, 5, 5, 5, 5, 5, 5])
me_nave.materials.append(mat_crema)
me_nave.materials.append(mat_rojo)
me_nave.materials.append(mat_vidrio)
me_nave.materials.append(mat_metal)
me_nave.materials.append(mat_foco)
me_nave.materials.append(mat_fuego)
me_nave.update()

# ---- objects
ob_nave = bpy.data.objects.new('Nave', me_nave)

# ---- transforms, parenting, visibility, modifiers, constraints
ob_nave.location = (0.0, 0.0, 0.0)

# ---- collection membership
scene.collection.objects.link(ob_nave)

# ---- scene / render settings (as saved in the file)
scene.frame_start = 1; scene.frame_end = 250; scene.frame_set(1)
scene.render.engine = 'BLENDER_EEVEE_NEXT'
scene.render.bake_bias = 0.0
scene.render.bake_samples = 0
scene.render.compositor_device = 'GPU'
scene.eevee.use_volume_custom_range = False
scene.eevee.fast_gi_thickness_near = 0.1
scene.eevee.fast_gi_thickness_far = 0.0
scene.eevee.ray_tracing_options.screen_trace_thickness = 0.1
bpy.context.view_layer.update()

# ---- added for rendering (the .blend has no active camera): camera
cam_auto = bpy.data.cameras.new('AutoCamera')
cam_auto.lens = 50.0
cam_auto.sensor_width = 36.0
cam_auto.clip_end = 1000.0
ob_auto_camera = bpy.data.objects.new('AutoCamera', cam_auto)
scene.collection.objects.link(ob_auto_camera)
ob_auto_camera.location = (2.94736, -3.62183, 2.51289)
ob_auto_camera.rotation_euler = (1.09748, -7.21219e-08, 0.694738)
scene.camera = ob_auto_camera
bpy.context.view_layer.update()
